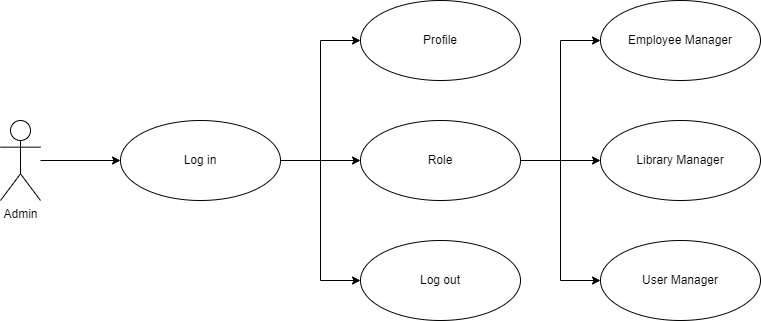

The diagram above was exported from draw.io. Its source (the exported page's mxGraphModel, read from the mxfile embedded in the PNG):
<mxGraphModel dx="1422" dy="786" grid="1" gridSize="10" guides="1" tooltips="1" connect="1" arrows="1" fold="1" page="1" pageScale="1" pageWidth="850" pageHeight="1100" math="0" shadow="0">
  <root>
    <mxCell id="0" />
    <mxCell id="1" parent="0" />
    <mxCell id="PH9DqUvGOYp3Jw2CEUCH-14" style="edgeStyle=orthogonalEdgeStyle;rounded=0;orthogonalLoop=1;jettySize=auto;html=1;entryX=0;entryY=0.5;entryDx=0;entryDy=0;" edge="1" parent="1" source="PH9DqUvGOYp3Jw2CEUCH-4" target="PH9DqUvGOYp3Jw2CEUCH-11">
      <mxGeometry relative="1" as="geometry" />
    </mxCell>
    <mxCell id="PH9DqUvGOYp3Jw2CEUCH-4" value="Admin" style="shape=umlActor;verticalLabelPosition=bottom;verticalAlign=top;html=1;outlineConnect=0;" vertex="1" parent="1">
      <mxGeometry x="80" y="280" width="40" height="80" as="geometry" />
    </mxCell>
    <mxCell id="PH9DqUvGOYp3Jw2CEUCH-17" style="edgeStyle=orthogonalEdgeStyle;rounded=0;orthogonalLoop=1;jettySize=auto;html=1;entryX=0;entryY=0.5;entryDx=0;entryDy=0;" edge="1" parent="1" source="PH9DqUvGOYp3Jw2CEUCH-5" target="PH9DqUvGOYp3Jw2CEUCH-6">
      <mxGeometry relative="1" as="geometry" />
    </mxCell>
    <mxCell id="PH9DqUvGOYp3Jw2CEUCH-18" style="edgeStyle=orthogonalEdgeStyle;rounded=0;orthogonalLoop=1;jettySize=auto;html=1;entryX=0;entryY=0.5;entryDx=0;entryDy=0;" edge="1" parent="1" source="PH9DqUvGOYp3Jw2CEUCH-5" target="PH9DqUvGOYp3Jw2CEUCH-7">
      <mxGeometry relative="1" as="geometry" />
    </mxCell>
    <mxCell id="PH9DqUvGOYp3Jw2CEUCH-19" style="edgeStyle=orthogonalEdgeStyle;rounded=0;orthogonalLoop=1;jettySize=auto;html=1;entryX=0;entryY=0.5;entryDx=0;entryDy=0;" edge="1" parent="1" source="PH9DqUvGOYp3Jw2CEUCH-5" target="PH9DqUvGOYp3Jw2CEUCH-8">
      <mxGeometry relative="1" as="geometry" />
    </mxCell>
    <mxCell id="PH9DqUvGOYp3Jw2CEUCH-5" value="Role" style="ellipse;whiteSpace=wrap;html=1;" vertex="1" parent="1">
      <mxGeometry x="440" y="280" width="160" height="80" as="geometry" />
    </mxCell>
    <mxCell id="PH9DqUvGOYp3Jw2CEUCH-6" value="Employee Manager" style="ellipse;whiteSpace=wrap;html=1;" vertex="1" parent="1">
      <mxGeometry x="680" y="160" width="160" height="80" as="geometry" />
    </mxCell>
    <mxCell id="PH9DqUvGOYp3Jw2CEUCH-7" value="Library Manager" style="ellipse;whiteSpace=wrap;html=1;" vertex="1" parent="1">
      <mxGeometry x="680" y="280" width="160" height="80" as="geometry" />
    </mxCell>
    <mxCell id="PH9DqUvGOYp3Jw2CEUCH-8" value="User Manager" style="ellipse;whiteSpace=wrap;html=1;" vertex="1" parent="1">
      <mxGeometry x="680" y="400" width="160" height="80" as="geometry" />
    </mxCell>
    <mxCell id="PH9DqUvGOYp3Jw2CEUCH-15" style="edgeStyle=orthogonalEdgeStyle;rounded=0;orthogonalLoop=1;jettySize=auto;html=1;entryX=0;entryY=0.5;entryDx=0;entryDy=0;" edge="1" parent="1" source="PH9DqUvGOYp3Jw2CEUCH-11" target="PH9DqUvGOYp3Jw2CEUCH-12">
      <mxGeometry relative="1" as="geometry" />
    </mxCell>
    <mxCell id="PH9DqUvGOYp3Jw2CEUCH-16" style="edgeStyle=orthogonalEdgeStyle;rounded=0;orthogonalLoop=1;jettySize=auto;html=1;entryX=0;entryY=0.5;entryDx=0;entryDy=0;" edge="1" parent="1" source="PH9DqUvGOYp3Jw2CEUCH-11" target="PH9DqUvGOYp3Jw2CEUCH-5">
      <mxGeometry relative="1" as="geometry" />
    </mxCell>
    <mxCell id="PH9DqUvGOYp3Jw2CEUCH-22" style="edgeStyle=orthogonalEdgeStyle;rounded=0;orthogonalLoop=1;jettySize=auto;html=1;entryX=0;entryY=0.5;entryDx=0;entryDy=0;" edge="1" parent="1" source="PH9DqUvGOYp3Jw2CEUCH-11" target="PH9DqUvGOYp3Jw2CEUCH-21">
      <mxGeometry relative="1" as="geometry" />
    </mxCell>
    <mxCell id="PH9DqUvGOYp3Jw2CEUCH-11" value="Log in" style="ellipse;whiteSpace=wrap;html=1;" vertex="1" parent="1">
      <mxGeometry x="200" y="280" width="160" height="80" as="geometry" />
    </mxCell>
    <mxCell id="PH9DqUvGOYp3Jw2CEUCH-12" value="Profile" style="ellipse;whiteSpace=wrap;html=1;" vertex="1" parent="1">
      <mxGeometry x="440" y="160" width="160" height="80" as="geometry" />
    </mxCell>
    <mxCell id="PH9DqUvGOYp3Jw2CEUCH-21" value="Log out" style="ellipse;whiteSpace=wrap;html=1;" vertex="1" parent="1">
      <mxGeometry x="440" y="400" width="160" height="80" as="geometry" />
    </mxCell>
  </root>
</mxGraphModel>